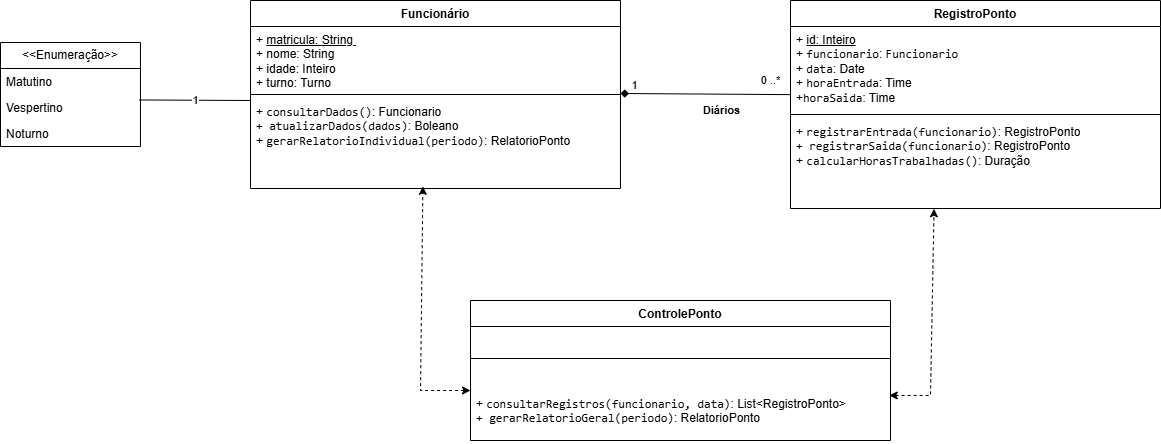

The diagram above was exported from draw.io. Its source (the exported page's mxGraphModel, read from the mxfile embedded in the PNG):
<mxGraphModel dx="1653" dy="838" grid="1" gridSize="10" guides="1" tooltips="1" connect="1" arrows="1" fold="1" page="1" pageScale="1" pageWidth="827" pageHeight="1169" math="0" shadow="0">
  <root>
    <mxCell id="0" />
    <mxCell id="1" parent="0" />
    <mxCell id="RRSiODp34QLbj9gE6Xxf-44" connectable="0" parent="1" style="group" value="" vertex="1">
      <mxGeometry height="440" width="1160" x="700" y="70" as="geometry" />
    </mxCell>
    <mxCell id="RRSiODp34QLbj9gE6Xxf-2" parent="RRSiODp34QLbj9gE6Xxf-44" style="swimlane;fontStyle=1;align=center;verticalAlign=top;childLayout=stackLayout;horizontal=1;startSize=26;horizontalStack=0;resizeParent=1;resizeParentMax=0;resizeLast=0;collapsible=1;marginBottom=0;whiteSpace=wrap;html=1;" value="Funcionário" vertex="1">
      <mxGeometry height="188" width="370" x="250" as="geometry" />
    </mxCell>
    <mxCell id="RRSiODp34QLbj9gE6Xxf-3" parent="RRSiODp34QLbj9gE6Xxf-2" style="text;strokeColor=none;fillColor=none;align=left;verticalAlign=top;spacingLeft=4;spacingRight=4;overflow=hidden;rotatable=0;points=[[0,0.5],[1,0.5]];portConstraint=eastwest;whiteSpace=wrap;html=1;" value="+ &lt;u&gt;matricula: String&amp;nbsp;&lt;/u&gt;&lt;div&gt;+ nome: String&lt;/div&gt;&lt;div&gt;+ idade: Inteiro&lt;/div&gt;&lt;div&gt;+ turno: Turno&lt;/div&gt;" vertex="1">
      <mxGeometry height="64" width="370" y="26" as="geometry" />
    </mxCell>
    <mxCell id="RRSiODp34QLbj9gE6Xxf-4" parent="RRSiODp34QLbj9gE6Xxf-2" style="line;strokeWidth=1;fillColor=none;align=left;verticalAlign=middle;spacingTop=-1;spacingLeft=3;spacingRight=3;rotatable=0;labelPosition=right;points=[];portConstraint=eastwest;strokeColor=inherit;" value="" vertex="1">
      <mxGeometry height="8" width="370" y="90" as="geometry" />
    </mxCell>
    <mxCell id="RRSiODp34QLbj9gE6Xxf-5" parent="RRSiODp34QLbj9gE6Xxf-2" style="text;strokeColor=none;fillColor=none;align=left;verticalAlign=top;spacingLeft=4;spacingRight=4;overflow=hidden;rotatable=0;points=[[0,0.5],[1,0.5]];portConstraint=eastwest;whiteSpace=wrap;html=1;" value="+&amp;nbsp;&lt;code&gt;consultarDados()&lt;/code&gt;: Funcionario&lt;div&gt;&lt;code&gt;+ atualizarDados(dados)&lt;/code&gt;: Boleano&lt;/div&gt;&lt;div&gt;+&amp;nbsp;&lt;code style=&quot;background-color: transparent; color: light-dark(rgb(0, 0, 0), rgb(255, 255, 255));&quot;&gt;gerarRelatorioIndividual(periodo)&lt;/code&gt;&lt;span style=&quot;background-color: transparent; color: light-dark(rgb(0, 0, 0), rgb(255, 255, 255));&quot;&gt;: RelatorioPonto&lt;/span&gt;&lt;/div&gt;" vertex="1">
      <mxGeometry height="90" width="370" y="98" as="geometry" />
    </mxCell>
    <mxCell id="RRSiODp34QLbj9gE6Xxf-6" parent="RRSiODp34QLbj9gE6Xxf-44" style="swimlane;fontStyle=1;align=center;verticalAlign=top;childLayout=stackLayout;horizontal=1;startSize=26;horizontalStack=0;resizeParent=1;resizeParentMax=0;resizeLast=0;collapsible=1;marginBottom=0;whiteSpace=wrap;html=1;" value="RegistroPonto" vertex="1">
      <mxGeometry height="208" width="370" x="790" as="geometry" />
    </mxCell>
    <mxCell id="RRSiODp34QLbj9gE6Xxf-7" parent="RRSiODp34QLbj9gE6Xxf-6" style="text;strokeColor=none;fillColor=none;align=left;verticalAlign=top;spacingLeft=4;spacingRight=4;overflow=hidden;rotatable=0;points=[[0,0.5],[1,0.5]];portConstraint=eastwest;whiteSpace=wrap;html=1;" value="+ &lt;u&gt;id: Inteiro&lt;/u&gt;&lt;div&gt;+&amp;nbsp;&lt;code style=&quot;background-color: transparent; color: light-dark(rgb(0, 0, 0), rgb(255, 255, 255));&quot;&gt;funcionario&lt;/code&gt;&lt;span style=&quot;background-color: transparent; color: light-dark(rgb(0, 0, 0), rgb(255, 255, 255));&quot;&gt;: &lt;/span&gt;&lt;code style=&quot;background-color: transparent; color: light-dark(rgb(0, 0, 0), rgb(255, 255, 255));&quot;&gt;Funcionario&lt;/code&gt;&lt;/div&gt;&lt;div&gt;+&amp;nbsp;&lt;code style=&quot;background-color: transparent; color: light-dark(rgb(0, 0, 0), rgb(255, 255, 255));&quot;&gt;data&lt;/code&gt;&lt;span style=&quot;background-color: transparent; color: light-dark(rgb(0, 0, 0), rgb(255, 255, 255));&quot;&gt;: Date&lt;/span&gt;&lt;/div&gt;&lt;div&gt;+&amp;nbsp;&lt;code style=&quot;background-color: transparent; color: light-dark(rgb(0, 0, 0), rgb(255, 255, 255));&quot;&gt;horaEntrada&lt;/code&gt;&lt;span style=&quot;background-color: transparent; color: light-dark(rgb(0, 0, 0), rgb(255, 255, 255));&quot;&gt;: Time&lt;/span&gt;&lt;/div&gt;&lt;div&gt;&lt;span style=&quot;background-color: transparent; color: light-dark(rgb(0, 0, 0), rgb(255, 255, 255));&quot;&gt;+&lt;/span&gt;&lt;code style=&quot;background-color: transparent; color: light-dark(rgb(0, 0, 0), rgb(255, 255, 255));&quot;&gt;horaSaida&lt;/code&gt;&lt;span style=&quot;background-color: transparent; color: light-dark(rgb(0, 0, 0), rgb(255, 255, 255));&quot;&gt;: Time&lt;/span&gt;&lt;/div&gt;" vertex="1">
      <mxGeometry height="84" width="370" y="26" as="geometry" />
    </mxCell>
    <mxCell id="RRSiODp34QLbj9gE6Xxf-8" parent="RRSiODp34QLbj9gE6Xxf-6" style="line;strokeWidth=1;fillColor=none;align=left;verticalAlign=middle;spacingTop=-1;spacingLeft=3;spacingRight=3;rotatable=0;labelPosition=right;points=[];portConstraint=eastwest;strokeColor=inherit;" value="" vertex="1">
      <mxGeometry height="8" width="370" y="110" as="geometry" />
    </mxCell>
    <mxCell id="RRSiODp34QLbj9gE6Xxf-9" parent="RRSiODp34QLbj9gE6Xxf-6" style="text;strokeColor=none;fillColor=none;align=left;verticalAlign=top;spacingLeft=4;spacingRight=4;overflow=hidden;rotatable=0;points=[[0,0.5],[1,0.5]];portConstraint=eastwest;whiteSpace=wrap;html=1;" value="+&amp;nbsp;&lt;code&gt;registrarEntrada(funcionario)&lt;/code&gt;: RegistroPonto&lt;div&gt;&lt;code&gt;+&amp;nbsp;&lt;/code&gt;&lt;code style=&quot;background-color: transparent; color: light-dark(rgb(0, 0, 0), rgb(255, 255, 255));&quot;&gt;registrarSaida(funcionario)&lt;/code&gt;&lt;span style=&quot;background-color: transparent; color: light-dark(rgb(0, 0, 0), rgb(255, 255, 255));&quot;&gt;: RegistroPonto&lt;/span&gt;&lt;/div&gt;&lt;div&gt;+&amp;nbsp;&lt;code style=&quot;background-color: transparent; color: light-dark(rgb(0, 0, 0), rgb(255, 255, 255));&quot;&gt;calcularHorasTrabalhadas()&lt;/code&gt;&lt;span style=&quot;background-color: transparent; color: light-dark(rgb(0, 0, 0), rgb(255, 255, 255));&quot;&gt;: Duração&lt;/span&gt;&lt;/div&gt;" vertex="1">
      <mxGeometry height="90" width="370" y="118" as="geometry" />
    </mxCell>
    <mxCell id="RRSiODp34QLbj9gE6Xxf-10" parent="RRSiODp34QLbj9gE6Xxf-44" style="swimlane;fontStyle=1;align=center;verticalAlign=top;childLayout=stackLayout;horizontal=1;startSize=26;horizontalStack=0;resizeParent=1;resizeParentMax=0;resizeLast=0;collapsible=1;marginBottom=0;whiteSpace=wrap;html=1;" value="ControlePonto" vertex="1">
      <mxGeometry height="140" width="420" x="470" y="300" as="geometry" />
    </mxCell>
    <mxCell id="RRSiODp34QLbj9gE6Xxf-12" parent="RRSiODp34QLbj9gE6Xxf-10" style="line;strokeWidth=1;fillColor=none;align=left;verticalAlign=middle;spacingTop=-1;spacingLeft=3;spacingRight=3;rotatable=0;labelPosition=right;points=[];portConstraint=eastwest;strokeColor=inherit;" value="" vertex="1">
      <mxGeometry height="64" width="420" y="26" as="geometry" />
    </mxCell>
    <mxCell id="RRSiODp34QLbj9gE6Xxf-13" parent="RRSiODp34QLbj9gE6Xxf-10" style="text;strokeColor=none;fillColor=none;align=left;verticalAlign=top;spacingLeft=4;spacingRight=4;overflow=hidden;rotatable=0;points=[[0,0.5],[1,0.5]];portConstraint=eastwest;whiteSpace=wrap;html=1;" value="+&amp;nbsp;&lt;code&gt;consultarRegistros(funcionario, data)&lt;/code&gt;: List&amp;lt;RegistroPonto&amp;gt;&lt;div&gt;&lt;code&gt;+&amp;nbsp;&lt;/code&gt;&lt;code style=&quot;background-color: transparent; color: light-dark(rgb(0, 0, 0), rgb(255, 255, 255));&quot;&gt;gerarRelatorioGeral(periodo)&lt;/code&gt;&lt;span style=&quot;background-color: transparent; color: light-dark(rgb(0, 0, 0), rgb(255, 255, 255));&quot;&gt;: RelatorioPonto&lt;/span&gt;&lt;/div&gt;&lt;div&gt;&lt;br&gt;&lt;/div&gt;" vertex="1">
      <mxGeometry height="50" width="420" y="90" as="geometry" />
    </mxCell>
    <mxCell id="RRSiODp34QLbj9gE6Xxf-15" parent="RRSiODp34QLbj9gE6Xxf-44" style="swimlane;fontStyle=0;childLayout=stackLayout;horizontal=1;startSize=26;fillColor=none;horizontalStack=0;resizeParent=1;resizeParentMax=0;resizeLast=0;collapsible=1;marginBottom=0;whiteSpace=wrap;html=1;" value="&amp;lt;&amp;lt;Enumeração&amp;gt;&amp;gt;" vertex="1">
      <mxGeometry height="104" width="140" y="42" as="geometry" />
    </mxCell>
    <mxCell id="RRSiODp34QLbj9gE6Xxf-16" parent="RRSiODp34QLbj9gE6Xxf-15" style="text;strokeColor=none;fillColor=none;align=left;verticalAlign=top;spacingLeft=4;spacingRight=4;overflow=hidden;rotatable=0;points=[[0,0.5],[1,0.5]];portConstraint=eastwest;whiteSpace=wrap;html=1;" value="Matutino" vertex="1">
      <mxGeometry height="26" width="140" y="26" as="geometry" />
    </mxCell>
    <mxCell id="RRSiODp34QLbj9gE6Xxf-17" parent="RRSiODp34QLbj9gE6Xxf-15" style="text;strokeColor=none;fillColor=none;align=left;verticalAlign=top;spacingLeft=4;spacingRight=4;overflow=hidden;rotatable=0;points=[[0,0.5],[1,0.5]];portConstraint=eastwest;whiteSpace=wrap;html=1;" value="Vespertino" vertex="1">
      <mxGeometry height="26" width="140" y="52" as="geometry" />
    </mxCell>
    <mxCell id="RRSiODp34QLbj9gE6Xxf-18" parent="RRSiODp34QLbj9gE6Xxf-15" style="text;strokeColor=none;fillColor=none;align=left;verticalAlign=top;spacingLeft=4;spacingRight=4;overflow=hidden;rotatable=0;points=[[0,0.5],[1,0.5]];portConstraint=eastwest;whiteSpace=wrap;html=1;" value="Noturno" vertex="1">
      <mxGeometry height="26" width="140" y="78" as="geometry" />
    </mxCell>
    <mxCell id="RRSiODp34QLbj9gE6Xxf-38" connectable="0" parent="RRSiODp34QLbj9gE6Xxf-44" style="edgeLabel;html=1;align=center;verticalAlign=middle;resizable=0;points=[];" value="1" vertex="1">
      <mxGeometry x="760" y="90" as="geometry">
        <mxPoint x="-126" y="-5" as="offset" />
      </mxGeometry>
    </mxCell>
    <mxCell id="RRSiODp34QLbj9gE6Xxf-40" edge="1" parent="RRSiODp34QLbj9gE6Xxf-44" source="RRSiODp34QLbj9gE6Xxf-17" style="endArrow=none;html=1;rounded=0;exitX=0.991;exitY=0.21;exitDx=0;exitDy=0;exitPerimeter=0;" value="">
      <mxGeometry height="50" relative="1" width="50" as="geometry">
        <mxPoint x="500" y="330" as="sourcePoint" />
        <mxPoint x="250" y="100" as="targetPoint" />
      </mxGeometry>
    </mxCell>
    <mxCell id="RRSiODp34QLbj9gE6Xxf-41" connectable="0" parent="RRSiODp34QLbj9gE6Xxf-40" style="edgeLabel;html=1;align=center;verticalAlign=middle;resizable=0;points=[];" value="1" vertex="1">
      <mxGeometry relative="1" x="0.0034" as="geometry">
        <mxPoint as="offset" />
      </mxGeometry>
    </mxCell>
    <mxCell id="RRSiODp34QLbj9gE6Xxf-42" edge="1" parent="RRSiODp34QLbj9gE6Xxf-44" style="endArrow=classic;startArrow=classic;html=1;rounded=0;entryX=0.466;entryY=0.976;entryDx=0;entryDy=0;entryPerimeter=0;dashed=1;" target="RRSiODp34QLbj9gE6Xxf-5" value="">
      <mxGeometry height="50" relative="1" width="50" as="geometry">
        <Array as="points">
          <mxPoint x="420" y="390" />
        </Array>
        <mxPoint x="470" y="390" as="sourcePoint" />
        <mxPoint x="550" y="280" as="targetPoint" />
      </mxGeometry>
    </mxCell>
    <mxCell id="RRSiODp34QLbj9gE6Xxf-43" edge="1" parent="RRSiODp34QLbj9gE6Xxf-44" source="RRSiODp34QLbj9gE6Xxf-13" style="endArrow=classic;startArrow=classic;html=1;rounded=0;entryX=0.388;entryY=1.003;entryDx=0;entryDy=0;entryPerimeter=0;exitX=0.997;exitY=0.099;exitDx=0;exitDy=0;exitPerimeter=0;dashed=1;" target="RRSiODp34QLbj9gE6Xxf-9" value="">
      <mxGeometry height="50" relative="1" width="50" as="geometry">
        <Array as="points">
          <mxPoint x="930" y="395" />
        </Array>
        <mxPoint x="910.0000000000002" y="395.69999999999993" as="sourcePoint" />
        <mxPoint x="1024.1299999999999" y="207.9999999999999" as="targetPoint" />
      </mxGeometry>
    </mxCell>
    <mxCell id="RRSiODp34QLbj9gE6Xxf-36" edge="1" parent="RRSiODp34QLbj9gE6Xxf-44" source="RRSiODp34QLbj9gE6Xxf-7" style="endArrow=diamond;html=1;rounded=0;exitX=0.001;exitY=0.811;exitDx=0;exitDy=0;endFill=1;exitPerimeter=0;" value="">
      <mxGeometry height="50" relative="1" width="50" as="geometry">
        <mxPoint x="1040" y="440" as="sourcePoint" />
        <mxPoint x="620" y="93" as="targetPoint" />
      </mxGeometry>
    </mxCell>
    <mxCell id="RRSiODp34QLbj9gE6Xxf-37" connectable="0" parent="RRSiODp34QLbj9gE6Xxf-36" style="edgeLabel;html=1;align=center;verticalAlign=middle;resizable=0;points=[];" value="0 ..*" vertex="1">
      <mxGeometry relative="1" x="-0.1809" as="geometry">
        <mxPoint x="49" y="-14" as="offset" />
      </mxGeometry>
    </mxCell>
    <mxCell id="RRSiODp34QLbj9gE6Xxf-39" connectable="0" parent="RRSiODp34QLbj9gE6Xxf-36" style="edgeLabel;html=1;align=center;verticalAlign=middle;resizable=0;points=[];" value="&lt;b&gt;Diários&lt;/b&gt;" vertex="1">
      <mxGeometry relative="1" x="-0.1809" as="geometry">
        <mxPoint y="16" as="offset" />
      </mxGeometry>
    </mxCell>
  </root>
</mxGraphModel>